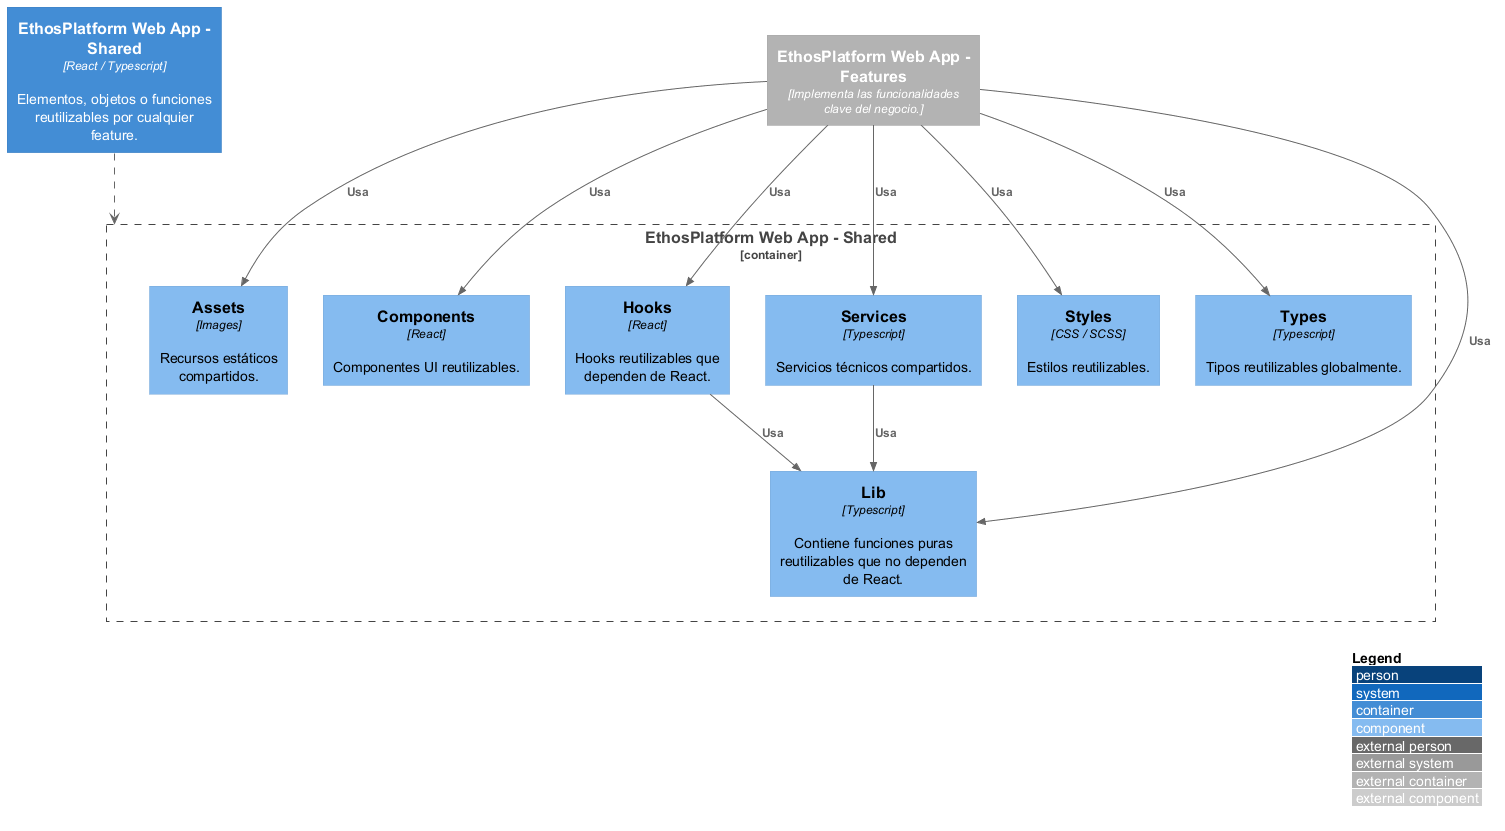

The diagram above was rendered by PlantUML. Its source (embedded in the PNG):
@startuml C3-Component-Diagram-shared

/' Importar Paquetes '/
!include %getenv("PLANTUML_C4_HOME")/C4_Component.puml

/' Definir Iconos y Fuentes '/
!define DEVICONS %getenv("PLANTUML_ICON_FONT_SPRITES")/icons/devicons
!define FONTAWESOME %getenv("PLANTUML_ICON_FONT_SPRITES")/icons/font-awesome-5

left to right direction

LAYOUT_WITH_LEGEND()
LAYOUT_TOP_DOWN()

Container(web_app_shared , "EthosPlatform Web App - Shared" , "React / Typescript" , "Elementos, objetos o funciones reutilizables por cualquier feature.")
Container_Boundary(web_app_shared_boundary , "EthosPlatform Web App - Shared"){
    Component(assets , "Assets" , "Images" , "Recursos estáticos compartidos.")
    Component(components , "Components" , "React" , "Componentes UI reutilizables.")
    Component(hooks , "Hooks" , "React" , "Hooks reutilizables que dependen de React.")
    Component(lib , "Lib" , "Typescript" , "Contiene funciones puras reutilizables que no dependen de React.")
    Component(services , "Services" , "Typescript" , "Servicios técnicos compartidos.")
    Component(styles , "Styles" , "CSS / SCSS" , "Estilos reutilizables.")
    Component(types , "Types" , "Typescript" , "Tipos reutilizables globalmente.")
}
Container_Ext(web_app_features_ext , "EthosPlatform Web App - Features" , "Implementa las funcionalidades clave del negocio.")

web_app_shared ..> web_app_shared_boundary

Rel(services , lib , "Usa")
Rel(hooks , lib , "Usa")

Rel(web_app_features_ext , services , "Usa")
Rel(web_app_features_ext , lib , "Usa")
Rel(web_app_features_ext , styles , "Usa")
Rel(web_app_features_ext , assets , "Usa")
Rel(web_app_features_ext , components , "Usa")
Rel(web_app_features_ext , hooks , "Usa")
Rel(web_app_features_ext , types , "Usa")

@enduml